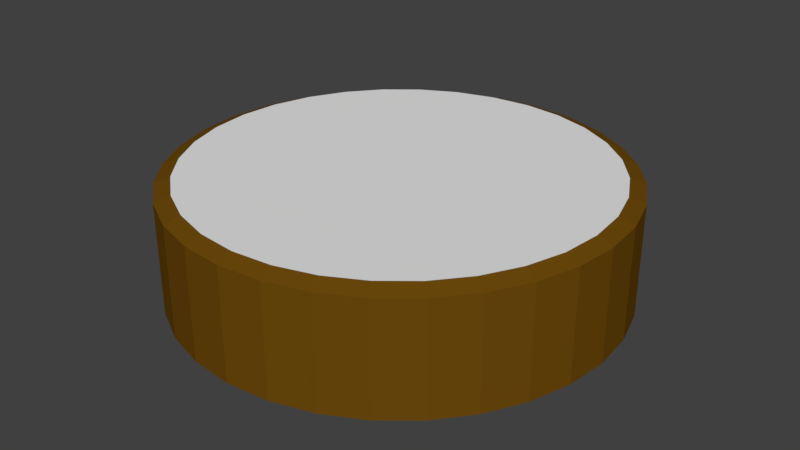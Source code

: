 # Source: podium.blend  (saved by Blender 2.79.0; exported with 4.5.12 LTS)
import bpy
from mathutils import Matrix  # noqa: F401  (used for matrix-valued properties, if any)

bpy.ops.wm.read_factory_settings(use_empty=True)
scene = bpy.context.scene
scene.name = 'Scene'

# ---- collections
col_collection_1 = bpy.data.collections.new('Collection 1'); scene.collection.children.link(col_collection_1)

# ---- materials (node trees are filled in below, after node groups)
mat_podium = bpy.data.materials.new('podium')
mat_podium.alpha_threshold = 0.0
mat_podium.use_transparent_shadow = False
mat_podium.diffuse_color = (0.1523, 0.06844, 0.003779, 1.0)
mat_podium.specular_color = (0.1529, 0.06848, 0.003677)
mat_podium.roughness = 0.5
mat_surface = bpy.data.materials.new('surface')
mat_surface.alpha_threshold = 0.0
mat_surface.use_transparent_shadow = False
mat_surface.roughness = 0.5

# ---- material node trees

# ---- world
world_world = bpy.data.worlds.new('World'); scene.world = world_world
world_world.color = (0.05088, 0.05088, 0.05088)
world_world.use_sun_shadow = False
world_world.sun_shadow_jitter_overblur = 0.0
world_world.cycles.sampling_method = 'MANUAL'

# ---- meshes
me_cylinder = bpy.data.meshes.new('Cylinder')
me_cylinder.from_pydata([(0.0, 4.0, -1.0), (0.0, 4.0, 1.0), (0.7804, 3.923, -1.0), (0.7804, 3.923, 1.0), (1.531, 3.696, -1.0), (1.531, 3.696, 1.0), (2.222, 3.326, -1.0), (2.222, 3.326, 1.0), (2.828, 2.828, -1.0), (2.828, 2.828, 1.0), (3.326, 2.222, -1.0), (3.326, 2.222, 1.0), (3.696, 1.531, -1.0), (3.696, 1.531, 1.0), (3.923, 0.7804, -1.0), (3.923, 0.7804, 1.0), (4.0, 3.02e-07, -1.0), (4.0, 3.02e-07, 1.0), (3.923, -0.7804, -1.0), (3.923, -0.7804, 1.0), (3.696, -1.531, -1.0), (3.696, -1.531, 1.0), (3.326, -2.222, -1.0), (3.326, -2.222, 1.0), (2.828, -2.828, -1.0), (2.828, -2.828, 1.0), (2.222, -3.326, -1.0), (2.222, -3.326, 1.0), (1.531, -3.696, -1.0), (1.531, -3.696, 1.0), (0.7804, -3.923, -1.0), (0.7804, -3.923, 1.0), (-1.303e-06, -4.0, -1.0), (-1.303e-06, -4.0, 1.0), (-0.7804, -3.923, -1.0), (-0.7804, -3.923, 1.0), (-1.531, -3.696, -1.0), (-1.531, -3.696, 1.0), (-2.222, -3.326, -1.0), (-2.222, -3.326, 1.0), (-2.828, -2.828, -1.0), (-2.828, -2.828, 1.0), (-3.326, -2.222, -1.0), (-3.326, -2.222, 1.0), (-3.696, -1.531, -1.0), (-3.696, -1.531, 1.0), (-3.923, -0.7804, -1.0), (-3.923, -0.7804, 1.0), (-4.0, 3.862e-06, -1.0), (-4.0, 3.862e-06, 1.0), (-3.923, 0.7804, -1.0), (-3.923, 0.7804, 1.0), (-3.696, 1.531, -1.0), (-3.696, 1.531, 1.0), (-3.326, 2.222, -1.0), (-3.326, 2.222, 1.0), (-2.828, 2.828, -1.0), (-2.828, 2.828, 1.0), (-2.222, 3.326, -1.0), (-2.222, 3.326, 1.0), (-1.531, 3.696, -1.0), (-1.531, 3.696, 1.0), (-0.7804, 3.923, -1.0), (-0.7804, 3.923, 1.0), (0.7252, 3.646, 1.103), (3.356e-08, 3.717, 1.103), (1.423, 3.434, 1.103), (2.065, 3.091, 1.103), (2.629, 2.629, 1.103), (3.091, 2.065, 1.103), (3.434, 1.423, 1.103), (3.646, 0.7252, 1.103), (3.717, 3.612e-07, 1.103), (3.646, -0.7252, 1.103), (3.434, -1.423, 1.103), (3.091, -2.065, 1.103), (2.629, -2.629, 1.103), (2.065, -3.091, 1.103), (1.423, -3.434, 1.103), (0.7252, -3.646, 1.103), (-1.178e-06, -3.717, 1.103), (-0.7252, -3.646, 1.103), (-1.423, -3.434, 1.103), (-2.065, -3.091, 1.103), (-2.629, -2.629, 1.103), (-3.091, -2.065, 1.103), (-3.434, -1.423, 1.103), (-3.646, -0.7252, 1.103), (-3.717, 3.67e-06, 1.103), (-3.646, 0.7252, 1.103), (-3.434, 1.423, 1.103), (-3.091, 2.065, 1.103), (-2.629, 2.629, 1.103), (-2.065, 3.091, 1.103), (-1.423, 3.434, 1.103), (-0.7252, 3.646, 1.103)], [], [(0, 1, 3, 2), (2, 3, 5, 4), (4, 5, 7, 6), (6, 7, 9, 8), (8, 9, 11, 10), (10, 11, 13, 12), (12, 13, 15, 14), (14, 15, 17, 16), (16, 17, 19, 18), (18, 19, 21, 20), (20, 21, 23, 22), (22, 23, 25, 24), (24, 25, 27, 26), (26, 27, 29, 28), (28, 29, 31, 30), (30, 31, 33, 32), (32, 33, 35, 34), (34, 35, 37, 36), (36, 37, 39, 38), (38, 39, 41, 40), (40, 41, 43, 42), (42, 43, 45, 44), (44, 45, 47, 46), (46, 47, 49, 48), (48, 49, 51, 50), (50, 51, 53, 52), (52, 53, 55, 54), (54, 55, 57, 56), (56, 57, 59, 58), (58, 59, 61, 60), (19, 17, 72, 73), (60, 61, 63, 62), (62, 63, 1, 0), (0, 2, 4, 6, 8, 10, 12, 14, 16, 18, 20, 22, 24, 26, 28, 30, 32, 34, 36, 38, 40, 42, 44, 46, 48, 50, 52, 54, 56, 58, 60, 62), (64, 65, 95, 94, 93, 92, 91, 90, 89, 88, 87, 86, 85, 84, 83, 82, 81, 80, 79, 78, 77, 76, 75, 74, 73, 72, 71, 70, 69, 68, 67, 66), (37, 35, 81, 82), (55, 53, 90, 91), (11, 9, 68, 69), (29, 27, 77, 78), (47, 45, 86, 87), (3, 1, 65, 64), (1, 63, 95, 65), (21, 19, 73, 74), (39, 37, 82, 83), (57, 55, 91, 92), (13, 11, 69, 70), (31, 29, 78, 79), (49, 47, 87, 88), (5, 3, 64, 66), (23, 21, 74, 75), (41, 39, 83, 84), (59, 57, 92, 93), (15, 13, 70, 71), (33, 31, 79, 80), (51, 49, 88, 89), (7, 5, 66, 67), (25, 23, 75, 76), (43, 41, 84, 85), (61, 59, 93, 94), (17, 15, 71, 72), (35, 33, 80, 81), (53, 51, 89, 90), (9, 7, 67, 68), (27, 25, 76, 77), (45, 43, 85, 86), (63, 61, 94, 95)])
me_cylinder.polygons.foreach_set('material_index', [0, 0, 0, 0, 0, 0, 0, 0, 0, 0, 0, 0, 0, 0, 0, 0, 0, 0, 0, 0, 0, 0, 0, 0, 0, 0, 0, 0, 0, 0, 0, 0, 0, 0, 1, 0, 0, 0, 0, 0, 0, 0, 0, 0, 0, 0, 0, 0, 0, 0, 0, 0, 0, 0, 0, 0, 0, 0, 0, 0, 0, 0, 0, 0, 0, 0])
me_cylinder.materials.append(mat_podium)
me_cylinder.materials.append(mat_surface)
me_cylinder.use_remesh_preserve_volume = False
me_cylinder.use_remesh_preserve_attributes = False
me_cylinder.use_mirror_vertex_groups = False
me_cylinder.update()

# ---- objects
ob_cylinder = bpy.data.objects.new('Cylinder', me_cylinder)

# ---- transforms, parenting, visibility, modifiers, constraints
ob_cylinder.location = (0.0, 0.0, 0.0)
ob_cylinder.lineart.crease_threshold = 0.0

# ---- collection membership
col_collection_1.objects.link(ob_cylinder)

# ---- scene / render settings (as saved in the file)
scene.frame_start = 1; scene.frame_end = 250; scene.frame_set(1)
scene.render.engine = 'BLENDER_EEVEE_NEXT'
scene.render.resolution_percentage = 50
scene.render.dither_intensity = 0.0
scene.cycles.use_denoising = False
scene.cycles.samples = 128
scene.cycles.sampling_pattern = 'TABULATED_SOBOL'
scene.cycles.use_adaptive_sampling = False
scene.cycles.use_light_tree = False
scene.cycles.blur_glossy = 0.0
scene.cycles.sample_clamp_indirect = 0.0
scene.view_settings.view_transform = 'Standard'
bpy.context.view_layer.update()

# ---- added for rendering (the .blend has no active camera and no usable light): camera, sun
cam_auto = bpy.data.cameras.new('AutoCamera')
cam_auto.lens = 50.0
cam_auto.sensor_width = 36.0
cam_auto.clip_end = 1000.0
ob_auto_camera = bpy.data.objects.new('AutoCamera', cam_auto)
scene.collection.objects.link(ob_auto_camera)
ob_auto_camera.location = (10.647, -12.7764, 8.569)
ob_auto_camera.rotation_euler = (1.09748, -7.21219e-08, 0.694738)
scene.camera = ob_auto_camera
light_auto_sun = bpy.data.lights.new('AutoSun', 'SUN')
light_auto_sun.energy = 3.0
light_auto_sun.angle = 0.0523599
ob_auto_sun = bpy.data.objects.new('AutoSun', light_auto_sun)
scene.collection.objects.link(ob_auto_sun)
ob_auto_sun.rotation_euler = (0.872665, 0.174533, 0.523599)
bpy.context.view_layer.update()
